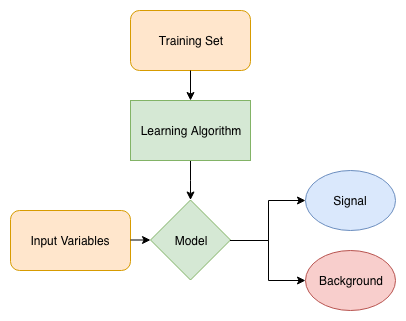

The diagram above was exported from draw.io. Its source (the exported page's mxGraphModel, read from the mxfile embedded in the PNG):
<mxGraphModel dx="1078" dy="1005" grid="1" gridSize="10" guides="1" tooltips="1" connect="1" arrows="1" fold="1" page="1" pageScale="1" pageWidth="850" pageHeight="1100" math="0" shadow="0">
  <root>
    <mxCell id="0" />
    <mxCell id="1" parent="0" />
    <mxCell id="2" value="" style="group" vertex="1" connectable="0" parent="1">
      <mxGeometry x="130" y="210" width="385" height="299.5" as="geometry" />
    </mxCell>
    <mxCell id="3" value="Input Variables" style="rounded=1;whiteSpace=wrap;html=1;fillColor=#ffe6cc;strokeColor=#d79b00;" vertex="1" parent="2">
      <mxGeometry y="200" width="120" height="60" as="geometry" />
    </mxCell>
    <mxCell id="4" value="" style="endArrow=classic;html=1;" edge="1" parent="2" target="5">
      <mxGeometry width="50" height="50" relative="1" as="geometry">
        <mxPoint x="120" y="229.5" as="sourcePoint" />
        <mxPoint x="180" y="229.5" as="targetPoint" />
      </mxGeometry>
    </mxCell>
    <mxCell id="5" value="Model" style="rhombus;whiteSpace=wrap;html=1;fillColor=#d5e8d4;strokeColor=#82b366;" vertex="1" parent="2">
      <mxGeometry x="140" y="189.5" width="80" height="80" as="geometry" />
    </mxCell>
    <mxCell id="6" value="Training Set" style="rounded=1;whiteSpace=wrap;html=1;fillColor=#ffe6cc;strokeColor=#d79b00;" vertex="1" parent="2">
      <mxGeometry x="120" width="120" height="60" as="geometry" />
    </mxCell>
    <mxCell id="7" value="" style="edgeStyle=orthogonalEdgeStyle;rounded=0;orthogonalLoop=1;jettySize=auto;html=1;" edge="1" parent="2" source="8" target="5">
      <mxGeometry relative="1" as="geometry" />
    </mxCell>
    <mxCell id="8" value="Learning Algorithm" style="whiteSpace=wrap;html=1;fillColor=#d5e8d4;strokeColor=#82b366;" vertex="1" parent="2">
      <mxGeometry x="120" y="90" width="120" height="60" as="geometry" />
    </mxCell>
    <mxCell id="9" value="" style="edgeStyle=orthogonalEdgeStyle;rounded=0;orthogonalLoop=1;jettySize=auto;html=1;" edge="1" parent="2" source="6" target="8">
      <mxGeometry relative="1" as="geometry" />
    </mxCell>
    <mxCell id="10" value="" style="edgeStyle=orthogonalEdgeStyle;rounded=0;orthogonalLoop=1;jettySize=auto;html=1;" edge="1" parent="2" source="5" target="11">
      <mxGeometry relative="1" as="geometry">
        <Array as="points">
          <mxPoint x="258" y="230" />
          <mxPoint x="258" y="190" />
        </Array>
      </mxGeometry>
    </mxCell>
    <mxCell id="11" value="Signal" style="ellipse;whiteSpace=wrap;html=1;fillColor=#dae8fc;strokeColor=#6c8ebf;" vertex="1" parent="2">
      <mxGeometry x="295" y="159.5" width="90" height="60" as="geometry" />
    </mxCell>
    <mxCell id="12" value="" style="edgeStyle=orthogonalEdgeStyle;rounded=0;orthogonalLoop=1;jettySize=auto;html=1;" edge="1" parent="2" source="5" target="13">
      <mxGeometry relative="1" as="geometry" />
    </mxCell>
    <mxCell id="13" value="Background" style="ellipse;whiteSpace=wrap;html=1;fillColor=#f8cecc;strokeColor=#b85450;" vertex="1" parent="2">
      <mxGeometry x="295" y="239.5" width="90" height="60" as="geometry" />
    </mxCell>
  </root>
</mxGraphModel>